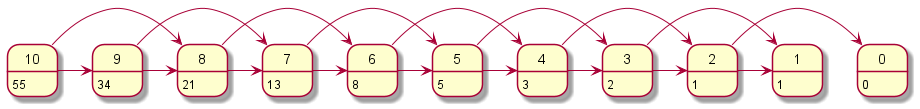

The diagram above was rendered by PlantUML. Its source (embedded in the PNG):
@startuml

!procedure $create_state($name, $value)
    $create_state($name, $value, $name)
!endprocedure

!procedure $create_state($name, $value, $instance_name)
    state "$name" as $instance_name
    $instance_name : $value
!endprocedure

!procedure $connect_states($instance1_name, $instance2_name)
    $instance1_name -right-> $instance2_name
!endprocedure

!function $to_variable($n)
    !return %string($n)
!endfunction

!function $is_memoized($n)
    !return %variable_exists($to_variable($n))
!endfunction

!function $get_from_memo($n)
    !return %get_variable_value($to_variable($n))
!endfunction

!procedure $update_memo($n, $value)
    %set_variable_value($to_variable($n), $value)
!endprocedure

!function $fibonacci($n)
    !if $is_memoized($n)
        !return $get_from_memo($n)
    !endif

    !if $n == 0
        !$fibonacci_n = 0
    !elseif $n == 1
        !$fibonacci_n = 1
    !else
        !$fibonacci_n_minus_2 = $fibonacci($n - 2)
        !$fibonacci_n_minus_1 = $fibonacci($n - 1)
        !$fibonacci_n = $fibonacci_n_minus_1 + $fibonacci_n_minus_2
      !endif

    $create_state($n, $fibonacci_n)
    !if $n >= 2
        $connect_states($n, $n - 2)
        $connect_states($n, $n - 1)
    !endif

    $update_memo($n, $fibonacci_n)
    !return $fibonacci_n
!endfunction

!$ignore = $fibonacci(10)

@enduml